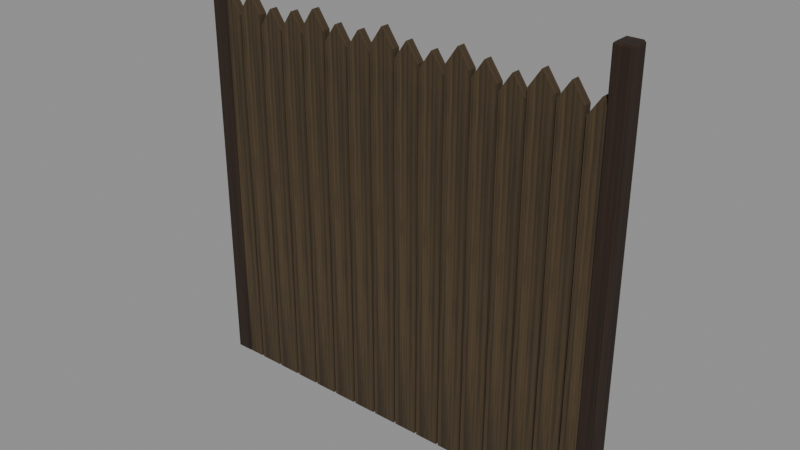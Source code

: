 # Source: level_enclosure_garden_worn.blend  (saved by Blender 5.0.118; exported with 4.5.12 LTS)
import bpy
from mathutils import Matrix  # noqa: F401  (used for matrix-valued properties, if any)

bpy.ops.wm.read_factory_settings(use_empty=True)
scene = bpy.context.scene
scene.name = 'Scene'

# ---- images (referenced by path relative to the original .blend; pixels are not part of the script)
import os
ASSET_DIR = os.environ.get("B2B_ASSET_DIR", "")  # directory of the original .blend (textures are referenced by path, not embedded)
HERE = os.path.dirname(os.path.abspath(__file__))  # packed textures are extracted next to this script under _unpacked/

def load_image(name, relpath, width, height, colorspace="sRGB"):
    """Load a texture the original file referenced (path relative to the .blend, or extracted next to this script)."""
    p = next((c for c in (os.path.join(HERE, relpath), os.path.join(ASSET_DIR, relpath)) if relpath and os.path.exists(c)), "")
    if p:
        img = bpy.data.images.load(p, check_existing=True)
        img.name = name
    else:  # same state as the original file: an image datablock whose file is absent (Cycles renders it pink)
        img = bpy.data.images.new(name, width, height)
        img.source = "FILE"
        img.filepath = "//" + (relpath or name)
    img.colorspace_settings.name = colorspace
    return img
img_oak_worn_diffuse = load_image('oak worn diffuse', '_unpacked/oak_worn_diffuse.af9ab8ad.png', 64, 64, 'sRGB')
img_pine_worn_diffuse = load_image('pine worn diffuse', '_unpacked/pine_worn_diffuse.8345e455.png', 64, 64, 'sRGB')

# ---- materials (node trees are filled in below, after node groups)
mat_rebuild_original_oak_worn = bpy.data.materials.new('Rebuild Original oak worn')
mat_rebuild_original_pine_worn = bpy.data.materials.new('Rebuild Original pine worn')

# ---- material node trees
mat_rebuild_original_oak_worn.use_nodes = True; mat_rebuild_original_oak_worn.node_tree.nodes.clear()
_N = mat_rebuild_original_oak_worn.node_tree.nodes; _L = mat_rebuild_original_oak_worn.node_tree.links
n0 = _N.new('ShaderNodeBsdfPrincipled'); n0.name = 'Principled BSDF'; n0.location = (-200, 100)
n0.inputs[2].default_value = 0.98
n1 = _N.new('ShaderNodeOutputMaterial'); n1.name = 'Material Output'; n1.location = (200, 100)
n2 = _N.new('ShaderNodeTexImage'); n2.name = 'Image Texture'; n2.location = (0, 0)
n2.image = img_oak_worn_diffuse
n2.interpolation = 'Closest'
_L.new(n0.outputs[0], n1.inputs[0])
_L.new(n2.outputs[0], n0.inputs[0])
n1.is_active_output = True
mat_rebuild_original_pine_worn.use_nodes = True; mat_rebuild_original_pine_worn.node_tree.nodes.clear()
_N = mat_rebuild_original_pine_worn.node_tree.nodes; _L = mat_rebuild_original_pine_worn.node_tree.links
n0 = _N.new('ShaderNodeBsdfPrincipled'); n0.name = 'Principled BSDF'; n0.location = (-200, 100)
n0.inputs[2].default_value = 0.98
n1 = _N.new('ShaderNodeOutputMaterial'); n1.name = 'Material Output'; n1.location = (200, 100)
n2 = _N.new('ShaderNodeTexImage'); n2.name = 'Image Texture'; n2.location = (0, 0)
n2.image = img_pine_worn_diffuse
n2.interpolation = 'Closest'
_L.new(n0.outputs[0], n1.inputs[0])
_L.new(n2.outputs[0], n0.inputs[0])
n1.is_active_output = True

# ---- meshes
me_cube = bpy.data.meshes.new('Cube')
me_cube.from_pydata([(-0.992, -0.037, 0.0), (-0.992, -0.045, 0.008), (-1.0, -0.037, 0.008), (-0.992, -0.045, 1.952), (-0.992, -0.037, 1.96), (-1.0, -0.037, 1.952), (-0.992, 0.037, 0.0), (-1.0, 0.037, 0.008), (-0.992, 0.045, 0.008), (-0.992, 0.037, 1.96), (-0.992, 0.045, 1.952), (-1.0, 0.037, 1.952), (-0.928, -0.037, 0.0), (-0.92, -0.037, 0.008), (-0.928, -0.045, 0.008), (-0.928, -0.037, 1.96), (-0.928, -0.045, 1.952), (-0.92, -0.037, 1.952), (-0.928, 0.037, 0.0), (-0.928, 0.045, 0.008), (-0.92, 0.037, 0.008), (-0.928, 0.037, 1.96), (-0.92, 0.037, 1.952), (-0.928, 0.045, 1.952), (0.928, -0.037, 0.0), (0.928, -0.045, 0.008), (0.92, -0.037, 0.008), (0.928, -0.045, 1.952), (0.928, -0.037, 1.96), (0.92, -0.037, 1.952), (0.928, 0.037, 0.0), (0.92, 0.037, 0.008), (0.928, 0.045, 0.008), (0.928, 0.037, 1.96), (0.928, 0.045, 1.952), (0.92, 0.037, 1.952), (0.992, -0.037, 0.0), (1.0, -0.037, 0.008), (0.992, -0.045, 0.008), (0.992, -0.037, 1.96), (0.992, -0.045, 1.952), (1.0, -0.037, 1.952), (0.992, 0.037, 0.0), (0.992, 0.045, 0.008), (1.0, 0.037, 0.008), (0.992, 0.037, 1.96), (1.0, 0.037, 1.952), (0.992, 0.045, 1.952), (-0.954, 0.0035, 0.335), (-0.954, -0.0025, 0.341), (-0.96, 0.0035, 0.341), (-0.954, -0.0025, 0.419), (-0.954, 0.0035, 0.425), (-0.96, 0.0035, 0.419), (-0.954, 0.0465, 0.335), (-0.96, 0.0465, 0.341), (-0.954, 0.0525, 0.341), (-0.954, 0.0465, 0.425), (-0.954, 0.0525, 0.419), (-0.96, 0.0465, 0.419), (0.954, 0.0035, 0.335), (0.96, 0.0035, 0.341), (0.954, -0.0025, 0.341), (0.954, 0.0035, 0.425), (0.954, -0.0025, 0.419), (0.96, 0.0035, 0.419), (0.954, 0.0465, 0.335), (0.954, 0.0525, 0.341), (0.96, 0.0465, 0.341), (0.954, 0.0465, 0.425), (0.96, 0.0465, 0.419), (0.954, 0.0525, 0.419), (-0.954, 0.0035, 1.435), (-0.954, -0.0025, 1.441), (-0.96, 0.0035, 1.441), (-0.954, -0.0025, 1.519), (-0.954, 0.0035, 1.525), (-0.96, 0.0035, 1.519), (-0.954, 0.0465, 1.435), (-0.96, 0.0465, 1.441), (-0.954, 0.0525, 1.441), (-0.954, 0.0465, 1.525), (-0.954, 0.0525, 1.519), (-0.96, 0.0465, 1.519), (0.954, 0.0035, 1.435), (0.96, 0.0035, 1.441), (0.954, -0.0025, 1.441), (0.954, 0.0035, 1.525), (0.954, -0.0025, 1.519), (0.96, 0.0035, 1.519), (0.954, 0.0465, 1.435), (0.954, 0.0525, 1.441), (0.96, 0.0465, 1.441), (0.954, 0.0465, 1.525), (0.96, 0.0465, 1.519), (0.954, 0.0525, 1.519), (-0.955, -0.035, 0.0), (-0.845, -0.035, 0.0), (-0.845, -0.035, 1.71), (-0.9, -0.035, 1.79), (-0.955, -0.035, 1.71), (-0.955, 0.005, 0.0), (-0.845, 0.005, 0.0), (-0.845, 0.005, 1.71), (-0.9, 0.005, 1.79), (-0.955, 0.005, 1.71), (-0.835, -0.035, 0.0), (-0.725, -0.035, 0.0), (-0.725, -0.035, 1.733), (-0.78, -0.035, 1.813), (-0.835, -0.035, 1.733), (-0.835, 0.005, 0.0), (-0.725, 0.005, 0.0), (-0.725, 0.005, 1.733), (-0.78, 0.005, 1.813), (-0.835, 0.005, 1.733), (-0.715, -0.035, 0.0), (-0.605, -0.035, 0.0), (-0.605, -0.035, 1.691), (-0.66, -0.035, 1.771), (-0.715, -0.035, 1.691), (-0.715, 0.005, 0.0), (-0.605, 0.005, 0.0), (-0.605, 0.005, 1.691), (-0.66, 0.005, 1.771), (-0.715, 0.005, 1.691), (-0.595, -0.035, 0.0), (-0.485, -0.035, 0.0), (-0.485, -0.035, 1.703), (-0.54, -0.035, 1.783), (-0.595, -0.035, 1.703), (-0.595, 0.005, 0.0), (-0.485, 0.005, 0.0), (-0.485, 0.005, 1.703), (-0.54, 0.005, 1.783), (-0.595, 0.005, 1.703), (-0.475, -0.035, 0.0), (-0.365, -0.035, 0.0), (-0.365, -0.035, 1.735), (-0.42, -0.035, 1.815), (-0.475, -0.035, 1.735), (-0.475, 0.005, 0.0), (-0.365, 0.005, 0.0), (-0.365, 0.005, 1.735), (-0.42, 0.005, 1.815), (-0.475, 0.005, 1.735), (-0.355, -0.035, 0.0), (-0.245, -0.035, 0.0), (-0.245, -0.035, 1.696), (-0.3, -0.035, 1.776), (-0.355, -0.035, 1.696), (-0.355, 0.005, 0.0), (-0.245, 0.005, 0.0), (-0.245, 0.005, 1.696), (-0.3, 0.005, 1.776), (-0.355, 0.005, 1.696), (-0.235, -0.035, 0.0), (-0.125, -0.035, 0.0), (-0.125, -0.035, 1.697), (-0.18, -0.035, 1.777), (-0.235, -0.035, 1.697), (-0.235, 0.005, 0.0), (-0.125, 0.005, 0.0), (-0.125, 0.005, 1.697), (-0.18, 0.005, 1.777), (-0.235, 0.005, 1.697), (-0.115, -0.035, 0.0), (-0.005, -0.035, 0.0), (-0.005, -0.035, 1.735), (-0.06, -0.035, 1.815), (-0.115, -0.035, 1.735), (-0.115, 0.005, 0.0), (-0.005, 0.005, 0.0), (-0.005, 0.005, 1.735), (-0.06, 0.005, 1.815), (-0.115, 0.005, 1.735), (0.005, -0.035, 0.0), (0.115, -0.035, 0.0), (0.115, -0.035, 1.703), (0.06, -0.035, 1.783), (0.005, -0.035, 1.703), (0.005, 0.005, 0.0), (0.115, 0.005, 0.0), (0.115, 0.005, 1.703), (0.06, 0.005, 1.783), (0.005, 0.005, 1.703), (0.125, -0.035, 0.0), (0.235, -0.035, 0.0), (0.235, -0.035, 1.691), (0.18, -0.035, 1.771), (0.125, -0.035, 1.691), (0.125, 0.005, 0.0), (0.235, 0.005, 0.0), (0.235, 0.005, 1.691), (0.18, 0.005, 1.771), (0.125, 0.005, 1.691), (0.245, -0.035, 0.0), (0.355, -0.035, 0.0), (0.355, -0.035, 1.733), (0.3, -0.035, 1.813), (0.245, -0.035, 1.733), (0.245, 0.005, 0.0), (0.355, 0.005, 0.0), (0.355, 0.005, 1.733), (0.3, 0.005, 1.813), (0.245, 0.005, 1.733), (0.365, -0.035, 0.0), (0.475, -0.035, 0.0), (0.475, -0.035, 1.71), (0.42, -0.035, 1.79), (0.365, -0.035, 1.71), (0.365, 0.005, 0.0), (0.475, 0.005, 0.0), (0.475, 0.005, 1.71), (0.42, 0.005, 1.79), (0.365, 0.005, 1.71), (0.485, -0.035, 0.0), (0.595, -0.035, 0.0), (0.595, -0.035, 1.687), (0.54, -0.035, 1.767), (0.485, -0.035, 1.687), (0.485, 0.005, 0.0), (0.595, 0.005, 0.0), (0.595, 0.005, 1.687), (0.54, 0.005, 1.767), (0.485, 0.005, 1.687), (0.605, -0.035, 0.0), (0.715, -0.035, 0.0), (0.715, -0.035, 1.729), (0.66, -0.035, 1.809), (0.605, -0.035, 1.729), (0.605, 0.005, 0.0), (0.715, 0.005, 0.0), (0.715, 0.005, 1.729), (0.66, 0.005, 1.809), (0.605, 0.005, 1.729), (0.725, -0.035, 0.0), (0.835, -0.035, 0.0), (0.835, -0.035, 1.717), (0.78, -0.035, 1.797), (0.725, -0.035, 1.717), (0.725, 0.005, 0.0), (0.835, 0.005, 0.0), (0.835, 0.005, 1.717), (0.78, 0.005, 1.797), (0.725, 0.005, 1.717), (0.845, -0.035, 0.0), (0.955, -0.035, 0.0), (0.955, -0.035, 1.685), (0.9, -0.035, 1.765), (0.845, -0.035, 1.685), (0.845, 0.005, 0.0), (0.955, 0.005, 0.0), (0.955, 0.005, 1.685), (0.9, 0.005, 1.765), (0.845, 0.005, 1.685)], [], [(0, 1, 2), (3, 4, 5), (6, 7, 8), (9, 10, 11), (12, 13, 14), (15, 16, 17), (18, 19, 20), (21, 22, 23), (6, 0, 2, 7), (1, 3, 5, 2), (4, 9, 11, 5), (10, 8, 7, 11), (18, 6, 8, 19), (9, 21, 23, 10), (22, 20, 19, 23), (12, 18, 20, 13), (21, 15, 17, 22), (16, 14, 13, 17), (0, 12, 14, 1), (15, 4, 3, 16), (6, 18, 12, 0), (2, 5, 11, 7), (14, 16, 3, 1), (21, 9, 4, 15), (8, 10, 23, 19), (20, 22, 17, 13), (24, 25, 26), (27, 28, 29), (30, 31, 32), (33, 34, 35), (36, 37, 38), (39, 40, 41), (42, 43, 44), (45, 46, 47), (30, 24, 26, 31), (25, 27, 29, 26), (28, 33, 35, 29), (34, 32, 31, 35), (42, 30, 32, 43), (33, 45, 47, 34), (46, 44, 43, 47), (36, 42, 44, 37), (45, 39, 41, 46), (40, 38, 37, 41), (24, 36, 38, 25), (39, 28, 27, 40), (30, 42, 36, 24), (26, 29, 35, 31), (38, 40, 27, 25), (45, 33, 28, 39), (32, 34, 47, 43), (44, 46, 41, 37), (48, 49, 50), (51, 52, 53), (54, 55, 56), (57, 58, 59), (60, 61, 62), (63, 64, 65), (66, 67, 68), (69, 70, 71), (54, 48, 50, 55), (49, 51, 53, 50), (52, 57, 59, 53), (58, 56, 55, 59), (66, 54, 56, 67), (57, 69, 71, 58), (70, 68, 67, 71), (60, 66, 68, 61), (69, 63, 65, 70), (64, 62, 61, 65), (48, 60, 62, 49), (63, 52, 51, 64), (54, 66, 60, 48), (50, 53, 59, 55), (62, 64, 51, 49), (69, 57, 52, 63), (56, 58, 71, 67), (68, 70, 65, 61), (72, 73, 74), (75, 76, 77), (78, 79, 80), (81, 82, 83), (84, 85, 86), (87, 88, 89), (90, 91, 92), (93, 94, 95), (78, 72, 74, 79), (73, 75, 77, 74), (76, 81, 83, 77), (82, 80, 79, 83), (90, 78, 80, 91), (81, 93, 95, 82), (94, 92, 91, 95), (84, 90, 92, 85), (93, 87, 89, 94), (88, 86, 85, 89), (72, 84, 86, 73), (87, 76, 75, 88), (78, 90, 84, 72), (74, 77, 83, 79), (86, 88, 75, 73), (93, 81, 76, 87), (80, 82, 95, 91), (92, 94, 89, 85), (96, 97, 98, 99, 100), (105, 104, 103, 102, 101), (96, 97, 102, 101), (97, 98, 103, 102), (98, 99, 104, 103), (99, 100, 105, 104), (100, 96, 101, 105), (106, 107, 108, 109, 110), (115, 114, 113, 112, 111), (106, 107, 112, 111), (107, 108, 113, 112), (108, 109, 114, 113), (109, 110, 115, 114), (110, 106, 111, 115), (116, 117, 118, 119, 120), (125, 124, 123, 122, 121), (116, 117, 122, 121), (117, 118, 123, 122), (118, 119, 124, 123), (119, 120, 125, 124), (120, 116, 121, 125), (126, 127, 128, 129, 130), (135, 134, 133, 132, 131), (126, 127, 132, 131), (127, 128, 133, 132), (128, 129, 134, 133), (129, 130, 135, 134), (130, 126, 131, 135), (136, 137, 138, 139, 140), (145, 144, 143, 142, 141), (136, 137, 142, 141), (137, 138, 143, 142), (138, 139, 144, 143), (139, 140, 145, 144), (140, 136, 141, 145), (146, 147, 148, 149, 150), (155, 154, 153, 152, 151), (146, 147, 152, 151), (147, 148, 153, 152), (148, 149, 154, 153), (149, 150, 155, 154), (150, 146, 151, 155), (156, 157, 158, 159, 160), (165, 164, 163, 162, 161), (156, 157, 162, 161), (157, 158, 163, 162), (158, 159, 164, 163), (159, 160, 165, 164), (160, 156, 161, 165), (166, 167, 168, 169, 170), (175, 174, 173, 172, 171), (166, 167, 172, 171), (167, 168, 173, 172), (168, 169, 174, 173), (169, 170, 175, 174), (170, 166, 171, 175), (176, 177, 178, 179, 180), (185, 184, 183, 182, 181), (176, 177, 182, 181), (177, 178, 183, 182), (178, 179, 184, 183), (179, 180, 185, 184), (180, 176, 181, 185), (186, 187, 188, 189, 190), (195, 194, 193, 192, 191), (186, 187, 192, 191), (187, 188, 193, 192), (188, 189, 194, 193), (189, 190, 195, 194), (190, 186, 191, 195), (196, 197, 198, 199, 200), (205, 204, 203, 202, 201), (196, 197, 202, 201), (197, 198, 203, 202), (198, 199, 204, 203), (199, 200, 205, 204), (200, 196, 201, 205), (206, 207, 208, 209, 210), (215, 214, 213, 212, 211), (206, 207, 212, 211), (207, 208, 213, 212), (208, 209, 214, 213), (209, 210, 215, 214), (210, 206, 211, 215), (216, 217, 218, 219, 220), (225, 224, 223, 222, 221), (216, 217, 222, 221), (217, 218, 223, 222), (218, 219, 224, 223), (219, 220, 225, 224), (220, 216, 221, 225), (226, 227, 228, 229, 230), (235, 234, 233, 232, 231), (226, 227, 232, 231), (227, 228, 233, 232), (228, 229, 234, 233), (229, 230, 235, 234), (230, 226, 231, 235), (236, 237, 238, 239, 240), (245, 244, 243, 242, 241), (236, 237, 242, 241), (237, 238, 243, 242), (238, 239, 244, 243), (239, 240, 245, 244), (240, 236, 241, 245), (246, 247, 248, 249, 250), (255, 254, 253, 252, 251), (246, 247, 252, 251), (247, 248, 253, 252), (248, 249, 254, 253), (249, 250, 255, 254), (250, 246, 251, 255)])
me_cube.polygons.foreach_set('material_index', [0, 0, 0, 0, 0, 0, 0, 0, 0, 0, 0, 0, 0, 0, 0, 0, 0, 0, 0, 0, 0, 0, 0, 0, 0, 0, 0, 0, 0, 0, 0, 0, 0, 0, 0, 0, 0, 0, 0, 0, 0, 0, 0, 0, 0, 0, 0, 0, 0, 0, 0, 0, 0, 0, 0, 0, 0, 0, 0, 0, 0, 0, 0, 0, 0, 0, 0, 0, 0, 0, 0, 0, 0, 0, 0, 0, 0, 0, 0, 0, 0, 0, 0, 0, 0, 0, 0, 0, 0, 0, 0, 0, 0, 0, 0, 0, 0, 0, 0, 0, 0, 0, 0, 0, 1, 1, 1, 1, 1, 1, 1, 1, 1, 1, 1, 1, 1, 1, 1, 1, 1, 1, 1, 1, 1, 1, 1, 1, 1, 1, 1, 1, 1, 1, 1, 1, 1, 1, 1, 1, 1, 1, 1, 1, 1, 1, 1, 1, 1, 1, 1, 1, 1, 1, 1, 1, 1, 1, 1, 1, 1, 1, 1, 1, 1, 1, 1, 1, 1, 1, 1, 1, 1, 1, 1, 1, 1, 1, 1, 1, 1, 1, 1, 1, 1, 1, 1, 1, 1, 1, 1, 1, 1, 1, 1, 1, 1, 1, 1, 1, 1, 1, 1, 1, 1, 1, 1, 1, 1, 1, 1, 1, 1, 1, 1, 1])
_uv = me_cube.uv_layers.new(name='UVMap')
_uv.uv.foreach_set('vector', [0.1094, 0.025, 0.025, 0.02888, 0.1094, 0.02888, 0.025, 0.9711, 0.1094, 0.975, 0.1094, 0.9711, 0.8906, 0.025, 0.8906, 0.02888, 0.975, 0.02888, 0.8906, 0.975, 0.975, 0.9711, 0.8906, 0.9711, 0.1094, 0.025, 0.1094, 0.02888, 0.025, 0.02888, 0.1094, 0.975, 0.025, 0.9711, 0.1094, 0.9711, 0.8906, 0.025, 0.975, 0.02888, 0.8906, 0.02888, 0.8906, 0.975, 0.8906, 0.9711, 0.975, 0.9711, 0.8906, 0.025, 0.1094, 0.025, 0.1094, 0.02888, 0.8906, 0.02888, 0.025, 0.02888, 0.025, 0.9711, 0.1094, 0.9711, 0.1094, 0.02888, 0.1094, 0.975, 0.8906, 0.975, 0.8906, 0.9711, 0.1094, 0.9711, 0.975, 0.9711, 0.975, 0.02888, 0.8906, 0.02888, 0.8906, 0.9711, 0.88, 0.025, 0.12, 0.025, 0.12, 0.02888, 0.88, 0.02888, 0.12, 0.975, 0.88, 0.975, 0.88, 0.9711, 0.12, 0.9711, 0.8906, 0.9711, 0.8906, 0.02888, 0.975, 0.02888, 0.975, 0.9711, 0.1094, 0.025, 0.8906, 0.025, 0.8906, 0.02888, 0.1094, 0.02888, 0.8906, 0.975, 0.1094, 0.975, 0.1094, 0.9711, 0.8906, 0.9711, 0.025, 0.9711, 0.025, 0.02888, 0.1094, 0.02888, 0.1094, 0.9711, 0.12, 0.025, 0.88, 0.025, 0.88, 0.02888, 0.12, 0.02888, 0.88, 0.975, 0.12, 0.975, 0.12, 0.9711, 0.88, 0.9711, 0.12, 0.8906, 0.88, 0.8906, 0.88, 0.1094, 0.12, 0.1094, 0.1094, 0.02888, 0.1094, 0.9711, 0.8906, 0.9711, 0.8906, 0.02888, 0.88, 0.02888, 0.88, 0.9711, 0.12, 0.9711, 0.12, 0.02888, 0.88, 0.8906, 0.12, 0.8906, 0.12, 0.1094, 0.88, 0.1094, 0.12, 0.02888, 0.12, 0.9711, 0.88, 0.9711, 0.88, 0.02888, 0.8906, 0.02888, 0.8906, 0.9711, 0.1094, 0.9711, 0.1094, 0.02888, 0.1094, 0.025, 0.025, 0.02888, 0.1094, 0.02888, 0.025, 0.9711, 0.1094, 0.975, 0.1094, 0.9711, 0.8906, 0.025, 0.8906, 0.02888, 0.975, 0.02888, 0.8906, 0.975, 0.975, 0.9711, 0.8906, 0.9711, 0.1094, 0.025, 0.1094, 0.02888, 0.025, 0.02888, 0.1094, 0.975, 0.025, 0.9711, 0.1094, 0.9711, 0.8906, 0.025, 0.975, 0.02888, 0.8906, 0.02888, 0.8906, 0.975, 0.8906, 0.9711, 0.975, 0.9711, 0.8906, 0.025, 0.1094, 0.025, 0.1094, 0.02888, 0.8906, 0.02888, 0.025, 0.02888, 0.025, 0.9711, 0.1094, 0.9711, 0.1094, 0.02888, 0.1094, 0.975, 0.8906, 0.975, 0.8906, 0.9711, 0.1094, 0.9711, 0.975, 0.9711, 0.975, 0.02888, 0.8906, 0.02888, 0.8906, 0.9711, 0.88, 0.025, 0.12, 0.025, 0.12, 0.02888, 0.88, 0.02888, 0.12, 0.975, 0.88, 0.975, 0.88, 0.9711, 0.12, 0.9711, 0.8906, 0.9711, 0.8906, 0.02888, 0.975, 0.02888, 0.975, 0.9711, 0.1094, 0.025, 0.8906, 0.025, 0.8906, 0.02888, 0.1094, 0.02888, 0.8906, 0.975, 0.1094, 0.975, 0.1094, 0.9711, 0.8906, 0.9711, 0.025, 0.9711, 0.025, 0.02888, 0.1094, 0.02888, 0.1094, 0.9711, 0.12, 0.025, 0.88, 0.025, 0.88, 0.02888, 0.12, 0.02888, 0.88, 0.975, 0.12, 0.975, 0.12, 0.9711, 0.88, 0.9711, 0.12, 0.8906, 0.88, 0.8906, 0.88, 0.1094, 0.12, 0.1094, 0.1094, 0.02888, 0.1094, 0.9711, 0.8906, 0.9711, 0.8906, 0.02888, 0.88, 0.02888, 0.88, 0.9711, 0.12, 0.9711, 0.12, 0.02888, 0.88, 0.8906, 0.12, 0.8906, 0.12, 0.1094, 0.88, 0.1094, 0.12, 0.02888, 0.12, 0.9711, 0.88, 0.9711, 0.88, 0.02888, 0.8906, 0.02888, 0.8906, 0.9711, 0.1094, 0.9711, 0.1094, 0.02888, 0.1286, 0.025, 0.025, 0.08833, 0.1286, 0.08833, 0.025, 0.9117, 0.1286, 0.975, 0.1286, 0.9117, 0.8714, 0.025, 0.8714, 0.08833, 0.975, 0.08833, 0.8714, 0.975, 0.975, 0.9117, 0.8714, 0.9117, 0.1286, 0.025, 0.1286, 0.08833, 0.025, 0.08833, 0.1286, 0.975, 0.025, 0.9117, 0.1286, 0.9117, 0.8714, 0.025, 0.975, 0.08833, 0.8714, 0.08833, 0.8714, 0.975, 0.8714, 0.9117, 0.975, 0.9117, 0.8714, 0.025, 0.1286, 0.025, 0.1286, 0.08833, 0.8714, 0.08833, 0.025, 0.08833, 0.025, 0.9117, 0.1286, 0.9117, 0.1286, 0.08833, 0.1286, 0.975, 0.8714, 0.975, 0.8714, 0.9117, 0.1286, 0.9117, 0.975, 0.9117, 0.975, 0.08833, 0.8714, 0.08833, 0.8714, 0.9117, 0.972, 0.025, 0.02797, 0.025, 0.02797, 0.08833, 0.972, 0.08833, 0.02797, 0.975, 0.972, 0.975, 0.972, 0.9117, 0.02797, 0.9117, 0.8714, 0.9117, 0.8714, 0.08833, 0.975, 0.08833, 0.975, 0.9117, 0.1286, 0.025, 0.8714, 0.025, 0.8714, 0.08833, 0.1286, 0.08833, 0.8714, 0.975, 0.1286, 0.975, 0.1286, 0.9117, 0.8714, 0.9117, 0.025, 0.9117, 0.025, 0.08833, 0.1286, 0.08833, 0.1286, 0.9117, 0.02797, 0.025, 0.972, 0.025, 0.972, 0.08833, 0.02797, 0.08833, 0.972, 0.975, 0.02797, 0.975, 0.02797, 0.9117, 0.972, 0.9117, 0.02797, 0.8714, 0.972, 0.8714, 0.972, 0.1286, 0.02797, 0.1286, 0.1286, 0.08833, 0.1286, 0.9117, 0.8714, 0.9117, 0.8714, 0.08833, 0.972, 0.08833, 0.972, 0.9117, 0.02797, 0.9117, 0.02797, 0.08833, 0.972, 0.8714, 0.02797, 0.8714, 0.02797, 0.1286, 0.972, 0.1286, 0.02797, 0.08833, 0.02797, 0.9117, 0.972, 0.9117, 0.972, 0.08833, 0.8714, 0.08833, 0.8714, 0.9117, 0.1286, 0.9117, 0.1286, 0.08833, 0.1286, 0.025, 0.025, 0.08833, 0.1286, 0.08833, 0.025, 0.9117, 0.1286, 0.975, 0.1286, 0.9117, 0.8714, 0.025, 0.8714, 0.08833, 0.975, 0.08833, 0.8714, 0.975, 0.975, 0.9117, 0.8714, 0.9117, 0.1286, 0.025, 0.1286, 0.08833, 0.025, 0.08833, 0.1286, 0.975, 0.025, 0.9117, 0.1286, 0.9117, 0.8714, 0.025, 0.975, 0.08833, 0.8714, 0.08833, 0.8714, 0.975, 0.8714, 0.9117, 0.975, 0.9117, 0.8714, 0.025, 0.1286, 0.025, 0.1286, 0.08833, 0.8714, 0.08833, 0.025, 0.08833, 0.025, 0.9117, 0.1286, 0.9117, 0.1286, 0.08833, 0.1286, 0.975, 0.8714, 0.975, 0.8714, 0.9117, 0.1286, 0.9117, 0.975, 0.9117, 0.975, 0.08833, 0.8714, 0.08833, 0.8714, 0.9117, 0.972, 0.025, 0.02797, 0.025, 0.02797, 0.08833, 0.972, 0.08833, 0.02797, 0.975, 0.972, 0.975, 0.972, 0.9117, 0.02797, 0.9117, 0.8714, 0.9117, 0.8714, 0.08833, 0.975, 0.08833, 0.975, 0.9117, 0.1286, 0.025, 0.8714, 0.025, 0.8714, 0.08833, 0.1286, 0.08833, 0.8714, 0.975, 0.1286, 0.975, 0.1286, 0.9117, 0.8714, 0.9117, 0.025, 0.9117, 0.025, 0.08833, 0.1286, 0.08833, 0.1286, 0.9117, 0.02797, 0.025, 0.972, 0.025, 0.972, 0.08833, 0.02797, 0.08833, 0.972, 0.975, 0.02797, 0.975, 0.02797, 0.9117, 0.972, 0.9117, 0.02797, 0.8714, 0.972, 0.8714, 0.972, 0.1286, 0.02797, 0.1286, 0.1286, 0.08833, 0.1286, 0.9117, 0.8714, 0.9117, 0.8714, 0.08833, 0.972, 0.08833, 0.972, 0.9117, 0.02797, 0.9117, 0.02797, 0.08833, 0.972, 0.8714, 0.02797, 0.8714, 0.02797, 0.1286, 0.972, 0.1286, 0.02797, 0.08833, 0.02797, 0.9117, 0.972, 0.9117, 0.972, 0.08833, 0.8714, 0.08833, 0.8714, 0.9117, 0.1286, 0.9117, 0.1286, 0.08833, 0.025, 0.025, 0.975, 0.025, 0.975, 0.9325, 0.5, 0.975, 0.025, 0.9325, 0.025, 0.9325, 0.5, 0.975, 0.975, 0.9325, 0.975, 0.025, 0.025, 0.025, 0.025, 0.025, 0.975, 0.025, 0.975, 0.975, 0.025, 0.975, 0.025, 0.025, 0.025, 0.9325, 0.975, 0.9325, 0.975, 0.025, 0.025, 0.9325, 0.025, 0.975, 0.975, 0.975, 0.975, 0.9325, 0.025, 0.975, 0.025, 0.9325, 0.975, 0.9325, 0.975, 0.975, 0.025, 0.9325, 0.025, 0.025, 0.975, 0.025, 0.975, 0.9325, 0.025, 0.025, 0.975, 0.025, 0.975, 0.9331, 0.5, 0.975, 0.025, 0.9331, 0.025, 0.9331, 0.5, 0.975, 0.975, 0.9331, 0.975, 0.025, 0.025, 0.025, 0.025, 0.025, 0.975, 0.025, 0.975, 0.975, 0.025, 0.975, 0.025, 0.025, 0.025, 0.9331, 0.975, 0.9331, 0.975, 0.025, 0.025, 0.9331, 0.025, 0.975, 0.975, 0.975, 0.975, 0.9331, 0.025, 0.975, 0.025, 0.9331, 0.975, 0.9331, 0.975, 0.975, 0.025, 0.9331, 0.025, 0.025, 0.975, 0.025, 0.975, 0.9331, 0.025, 0.025, 0.975, 0.025, 0.975, 0.9321, 0.5, 0.975, 0.025, 0.9321, 0.025, 0.9321, 0.5, 0.975, 0.975, 0.9321, 0.975, 0.025, 0.025, 0.025, 0.025, 0.025, 0.975, 0.025, 0.975, 0.975, 0.025, 0.975, 0.025, 0.025, 0.025, 0.9321, 0.975, 0.9321, 0.975, 0.025, 0.025, 0.9321, 0.025, 0.975, 0.975, 0.975, 0.975, 0.9321, 0.025, 0.975, 0.025, 0.9321, 0.975, 0.9321, 0.975, 0.975, 0.025, 0.9321, 0.025, 0.025, 0.975, 0.025, 0.975, 0.9321, 0.025, 0.025, 0.975, 0.025, 0.975, 0.9324, 0.5, 0.975, 0.025, 0.9324, 0.025, 0.9324, 0.5, 0.975, 0.975, 0.9324, 0.975, 0.025, 0.025, 0.025, 0.025, 0.025, 0.975, 0.025, 0.975, 0.975, 0.025, 0.975, 0.025, 0.025, 0.025, 0.9324, 0.975, 0.9324, 0.975, 0.025, 0.025, 0.9324, 0.025, 0.975, 0.975, 0.975, 0.975, 0.9324, 0.025, 0.975, 0.025, 0.9324, 0.975, 0.9324, 0.975, 0.975, 0.025, 0.9324, 0.025, 0.025, 0.975, 0.025, 0.975, 0.9324, 0.025, 0.025, 0.975, 0.025, 0.975, 0.9331, 0.5, 0.975, 0.025, 0.9331, 0.025, 0.9331, 0.5, 0.975, 0.975, 0.9331, 0.975, 0.025, 0.025, 0.025, 0.025, 0.025, 0.975, 0.025, 0.975, 0.975, 0.025, 0.975, 0.025, 0.025, 0.025, 0.9331, 0.975, 0.9331, 0.975, 0.025, 0.025, 0.9331, 0.025, 0.975, 0.975, 0.975, 0.975, 0.9331, 0.025, 0.975, 0.025, 0.9331, 0.975, 0.9331, 0.975, 0.975, 0.025, 0.9331, 0.025, 0.025, 0.975, 0.025, 0.975, 0.9331, 0.025, 0.025, 0.975, 0.025, 0.975, 0.9322, 0.5, 0.975, 0.025, 0.9322, 0.025, 0.9322, 0.5, 0.975, 0.975, 0.9322, 0.975, 0.025, 0.025, 0.025, 0.025, 0.025, 0.975, 0.025, 0.975, 0.975, 0.025, 0.975, 0.025, 0.025, 0.025, 0.9322, 0.975, 0.9322, 0.975, 0.025, 0.025, 0.9322, 0.025, 0.975, 0.975, 0.975, 0.975, 0.9322, 0.025, 0.975, 0.025, 0.9322, 0.975, 0.9322, 0.975, 0.975, 0.025, 0.9322, 0.025, 0.025, 0.975, 0.025, 0.975, 0.9322, 0.025, 0.025, 0.975, 0.025, 0.975, 0.9322, 0.5, 0.975, 0.025, 0.9322, 0.025, 0.9322, 0.5, 0.975, 0.975, 0.9322, 0.975, 0.025, 0.025, 0.025, 0.025, 0.025, 0.975, 0.025, 0.975, 0.975, 0.025, 0.975, 0.025, 0.025, 0.025, 0.9322, 0.975, 0.9322, 0.975, 0.025, 0.025, 0.9322, 0.025, 0.975, 0.975, 0.975, 0.975, 0.9322, 0.025, 0.975, 0.025, 0.9322, 0.975, 0.9322, 0.975, 0.975, 0.025, 0.9322, 0.025, 0.025, 0.975, 0.025, 0.975, 0.9322, 0.025, 0.025, 0.975, 0.025, 0.975, 0.9331, 0.5, 0.975, 0.025, 0.9331, 0.025, 0.9331, 0.5, 0.975, 0.975, 0.9331, 0.975, 0.025, 0.025, 0.025, 0.025, 0.025, 0.975, 0.025, 0.975, 0.975, 0.025, 0.975, 0.025, 0.025, 0.025, 0.9331, 0.975, 0.9331, 0.975, 0.025, 0.025, 0.9331, 0.025, 0.975, 0.975, 0.975, 0.975, 0.9331, 0.025, 0.975, 0.025, 0.9331, 0.975, 0.9331, 0.975, 0.975, 0.025, 0.9331, 0.025, 0.025, 0.975, 0.025, 0.975, 0.9331, 0.025, 0.025, 0.975, 0.025, 0.975, 0.9324, 0.5, 0.975, 0.025, 0.9324, 0.025, 0.9324, 0.5, 0.975, 0.975, 0.9324, 0.975, 0.025, 0.025, 0.025, 0.025, 0.025, 0.975, 0.025, 0.975, 0.975, 0.025, 0.975, 0.025, 0.025, 0.025, 0.9324, 0.975, 0.9324, 0.975, 0.025, 0.025, 0.9324, 0.025, 0.975, 0.975, 0.975, 0.975, 0.9324, 0.025, 0.975, 0.025, 0.9324, 0.975, 0.9324, 0.975, 0.975, 0.025, 0.9324, 0.025, 0.025, 0.975, 0.025, 0.975, 0.9324, 0.025, 0.025, 0.975, 0.025, 0.975, 0.9321, 0.5, 0.975, 0.025, 0.9321, 0.025, 0.9321, 0.5, 0.975, 0.975, 0.9321, 0.975, 0.025, 0.025, 0.025, 0.025, 0.025, 0.975, 0.025, 0.975, 0.975, 0.025, 0.975, 0.025, 0.025, 0.025, 0.9321, 0.975, 0.9321, 0.975, 0.025, 0.025, 0.9321, 0.025, 0.975, 0.975, 0.975, 0.975, 0.9321, 0.025, 0.975, 0.025, 0.9321, 0.975, 0.9321, 0.975, 0.975, 0.025, 0.9321, 0.025, 0.025, 0.975, 0.025, 0.975, 0.9321, 0.025, 0.025, 0.975, 0.025, 0.975, 0.9331, 0.5, 0.975, 0.025, 0.9331, 0.025, 0.9331, 0.5, 0.975, 0.975, 0.9331, 0.975, 0.025, 0.025, 0.025, 0.025, 0.025, 0.975, 0.025, 0.975, 0.975, 0.025, 0.975, 0.025, 0.025, 0.025, 0.9331, 0.975, 0.9331, 0.975, 0.025, 0.025, 0.9331, 0.025, 0.975, 0.975, 0.975, 0.975, 0.9331, 0.025, 0.975, 0.025, 0.9331, 0.975, 0.9331, 0.975, 0.975, 0.025, 0.9331, 0.025, 0.025, 0.975, 0.025, 0.975, 0.9331, 0.025, 0.025, 0.975, 0.025, 0.975, 0.9325, 0.5, 0.975, 0.025, 0.9325, 0.025, 0.9325, 0.5, 0.975, 0.975, 0.9325, 0.975, 0.025, 0.025, 0.025, 0.025, 0.025, 0.975, 0.025, 0.975, 0.975, 0.025, 0.975, 0.025, 0.025, 0.025, 0.9325, 0.975, 0.9325, 0.975, 0.025, 0.025, 0.9325, 0.025, 0.975, 0.975, 0.975, 0.975, 0.9325, 0.025, 0.975, 0.025, 0.9325, 0.975, 0.9325, 0.975, 0.975, 0.025, 0.9325, 0.025, 0.025, 0.975, 0.025, 0.975, 0.9325, 0.025, 0.025, 0.975, 0.025, 0.975, 0.932, 0.5, 0.975, 0.025, 0.932, 0.025, 0.932, 0.5, 0.975, 0.975, 0.932, 0.975, 0.025, 0.025, 0.025, 0.025, 0.025, 0.975, 0.025, 0.975, 0.975, 0.025, 0.975, 0.025, 0.025, 0.025, 0.932, 0.975, 0.932, 0.975, 0.025, 0.025, 0.932, 0.025, 0.975, 0.975, 0.975, 0.975, 0.932, 0.025, 0.975, 0.025, 0.932, 0.975, 0.932, 0.975, 0.975, 0.025, 0.932, 0.025, 0.025, 0.975, 0.025, 0.975, 0.932, 0.025, 0.025, 0.975, 0.025, 0.975, 0.933, 0.5, 0.975, 0.025, 0.933, 0.025, 0.933, 0.5, 0.975, 0.975, 0.933, 0.975, 0.025, 0.025, 0.025, 0.025, 0.025, 0.975, 0.025, 0.975, 0.975, 0.025, 0.975, 0.025, 0.025, 0.025, 0.933, 0.975, 0.933, 0.975, 0.025, 0.025, 0.933, 0.025, 0.975, 0.975, 0.975, 0.975, 0.933, 0.025, 0.975, 0.025, 0.933, 0.975, 0.933, 0.975, 0.975, 0.025, 0.933, 0.025, 0.025, 0.975, 0.025, 0.975, 0.933, 0.025, 0.025, 0.975, 0.025, 0.975, 0.9327, 0.5, 0.975, 0.025, 0.9327, 0.025, 0.9327, 0.5, 0.975, 0.975, 0.9327, 0.975, 0.025, 0.025, 0.025, 0.025, 0.025, 0.975, 0.025, 0.975, 0.975, 0.025, 0.975, 0.025, 0.025, 0.025, 0.9327, 0.975, 0.9327, 0.975, 0.025, 0.025, 0.9327, 0.025, 0.975, 0.975, 0.975, 0.975, 0.9327, 0.025, 0.975, 0.025, 0.9327, 0.975, 0.9327, 0.975, 0.975, 0.025, 0.9327, 0.025, 0.025, 0.975, 0.025, 0.975, 0.9327, 0.025, 0.025, 0.975, 0.025, 0.975, 0.9319, 0.5, 0.975, 0.025, 0.9319, 0.025, 0.9319, 0.5, 0.975, 0.975, 0.9319, 0.975, 0.025, 0.025, 0.025, 0.025, 0.025, 0.975, 0.025, 0.975, 0.975, 0.025, 0.975, 0.025, 0.025, 0.025, 0.9319, 0.975, 0.9319, 0.975, 0.025, 0.025, 0.9319, 0.025, 0.975, 0.975, 0.975, 0.975, 0.9319, 0.025, 0.975, 0.025, 0.9319, 0.975, 0.9319, 0.975, 0.975, 0.025, 0.9319, 0.025, 0.025, 0.975, 0.025, 0.975, 0.9319])
me_cube.materials.append(mat_rebuild_original_oak_worn)
me_cube.materials.append(mat_rebuild_original_pine_worn)
me_cube.update()

# ---- objects
ob_level_enclosure_garden_worn = bpy.data.objects.new('level_enclosure_garden_worn', me_cube)

# ---- transforms, parenting, visibility, modifiers, constraints
ob_level_enclosure_garden_worn.location = (0.0, 0.0, 0.0)
_vg = ob_level_enclosure_garden_worn.vertex_groups.new(name='Fence mortised post')
_vg = ob_level_enclosure_garden_worn.vertex_groups.new(name='Fence mortised post.001')
_vg = ob_level_enclosure_garden_worn.vertex_groups.new(name='Back cross rail')
_vg = ob_level_enclosure_garden_worn.vertex_groups.new(name='Back cross rail.001')
_vg = ob_level_enclosure_garden_worn.vertex_groups.new(name='Individual weatherboard paling')
_vg = ob_level_enclosure_garden_worn.vertex_groups.new(name='Individual weatherboard paling.001')
_vg = ob_level_enclosure_garden_worn.vertex_groups.new(name='Individual weatherboard paling.002')
_vg = ob_level_enclosure_garden_worn.vertex_groups.new(name='Individual weatherboard paling.003')
_vg = ob_level_enclosure_garden_worn.vertex_groups.new(name='Individual weatherboard paling.004')
_vg = ob_level_enclosure_garden_worn.vertex_groups.new(name='Individual weatherboard paling.005')
_vg = ob_level_enclosure_garden_worn.vertex_groups.new(name='Individual weatherboard paling.006')
_vg = ob_level_enclosure_garden_worn.vertex_groups.new(name='Individual weatherboard paling.007')
_vg = ob_level_enclosure_garden_worn.vertex_groups.new(name='Individual weatherboard paling.008')
_vg = ob_level_enclosure_garden_worn.vertex_groups.new(name='Individual weatherboard paling.009')
_vg = ob_level_enclosure_garden_worn.vertex_groups.new(name='Individual weatherboard paling.010')
_vg = ob_level_enclosure_garden_worn.vertex_groups.new(name='Individual weatherboard paling.011')
_vg = ob_level_enclosure_garden_worn.vertex_groups.new(name='Individual weatherboard paling.012')
_vg = ob_level_enclosure_garden_worn.vertex_groups.new(name='Individual weatherboard paling.013')
_vg = ob_level_enclosure_garden_worn.vertex_groups.new(name='Individual weatherboard paling.014')
_vg = ob_level_enclosure_garden_worn.vertex_groups.new(name='Individual weatherboard paling.015')

# ---- collection membership
scene.collection.objects.link(ob_level_enclosure_garden_worn)

# ---- scene / render settings (as saved in the file)
scene.frame_start = 1; scene.frame_end = 250; scene.frame_set(1)
scene.render.engine = 'BLENDER_EEVEE_NEXT'
scene.render.bake_bias = 0.0
scene.render.bake_samples = 0
scene.cycles.sampling_pattern = 'TABULATED_SOBOL'
scene.eevee.use_volume_custom_range = False
bpy.context.view_layer.update()

# ---- added for rendering (the .blend has no active camera and no usable light): camera, sun + grey world if the file has none
cam_auto = bpy.data.cameras.new('AutoCamera')
cam_auto.lens = 50.0
cam_auto.sensor_width = 36.0
cam_auto.clip_end = 1000.0
ob_auto_camera = bpy.data.objects.new('AutoCamera', cam_auto)
scene.collection.objects.link(ob_auto_camera)
ob_auto_camera.location = (2.59246, -3.10721, 3.05397)
ob_auto_camera.rotation_euler = (1.09748, -7.21219e-08, 0.694738)
scene.camera = ob_auto_camera
light_auto_sun = bpy.data.lights.new('AutoSun', 'SUN')
light_auto_sun.energy = 3.0
light_auto_sun.angle = 0.0523599
ob_auto_sun = bpy.data.objects.new('AutoSun', light_auto_sun)
scene.collection.objects.link(ob_auto_sun)
ob_auto_sun.rotation_euler = (0.872665, 0.174533, 0.523599)
if scene.world is None:
    world_auto = bpy.data.worlds.new('AutoWorld')
    world_auto.color = (0.3, 0.3, 0.3)
    scene.world = world_auto
bpy.context.view_layer.update()
